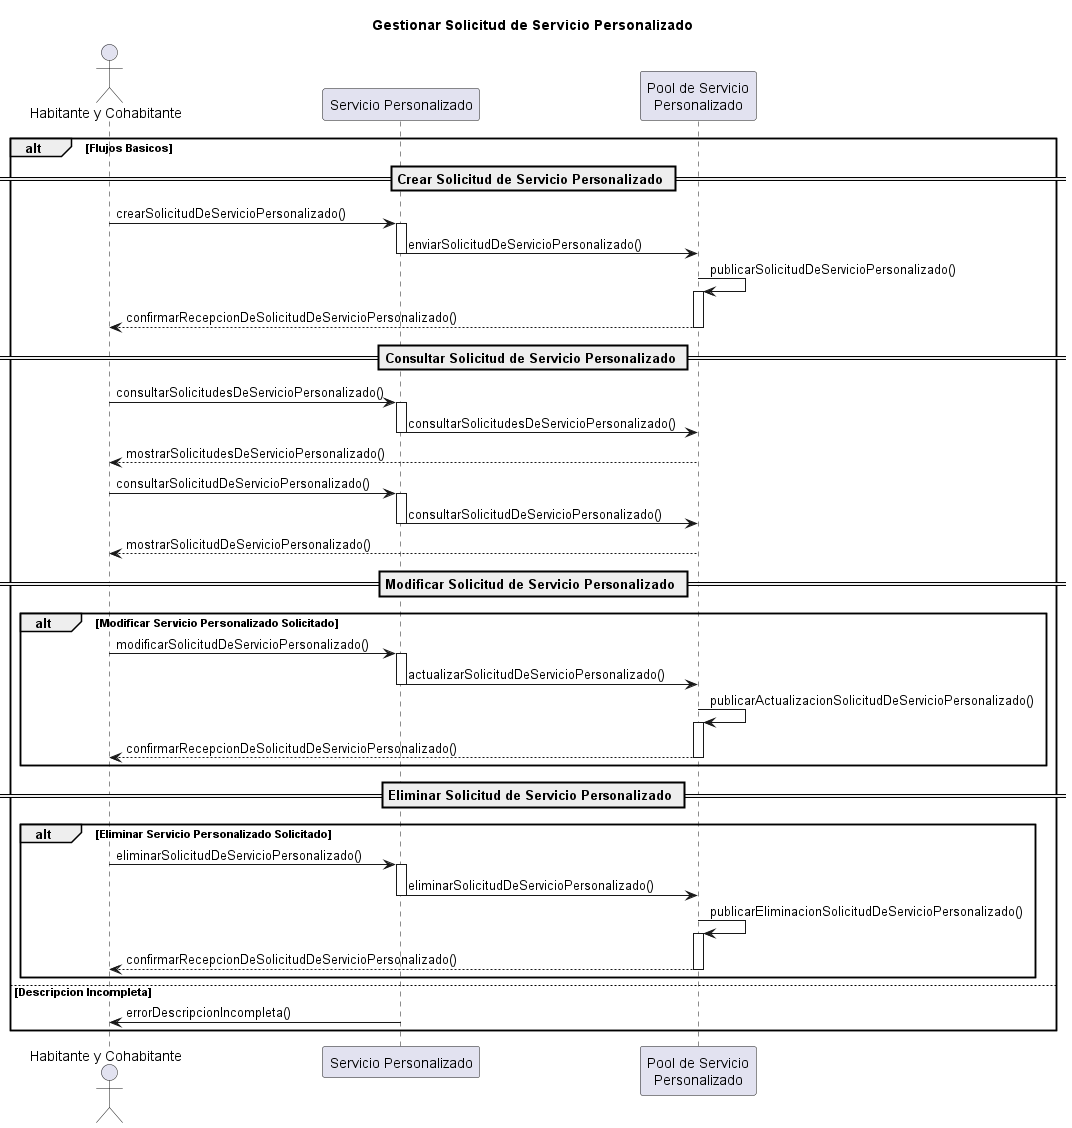

The diagram above was rendered by PlantUML. Its source (embedded in the PNG):
@startuml

title Gestionar Solicitud de Servicio Personalizado

actor "Habitante y Cohabitante" as Habitante

participant "Servicio Personalizado" as Servicio
participant "Pool de Servicio\nPersonalizado" as Pool

alt Flujos Basicos
' CREAR
    == Crear Solicitud de Servicio Personalizado ==
    Habitante -> Servicio : crearSolicitudDeServicioPersonalizado()
    activate Servicio
    Servicio -> Pool : enviarSolicitudDeServicioPersonalizado()
    deactivate Servicio
    Pool -> Pool : publicarSolicitudDeServicioPersonalizado()
    activate Pool
    Pool --> Habitante : confirmarRecepcionDeSolicitudDeServicioPersonalizado()
    deactivate Pool

    ' QUERY
    == Consultar Solicitud de Servicio Personalizado ==
    Habitante -> Servicio : consultarSolicitudesDeServicioPersonalizado()
    activate Servicio
    Servicio -> Pool : consultarSolicitudesDeServicioPersonalizado()
    deactivate Servicio
    Pool --> Habitante : mostrarSolicitudesDeServicioPersonalizado()
    deactivate Pool

    Habitante -> Servicio : consultarSolicitudDeServicioPersonalizado()
    activate Servicio
    Servicio -> Pool : consultarSolicitudDeServicioPersonalizado()
    deactivate Servicio
    Pool --> Habitante : mostrarSolicitudDeServicioPersonalizado()
    deactivate Pool



    ' CAMINOS ALTERNATIVO
    == Modificar Solicitud de Servicio Personalizado ==
    alt Modificar Servicio Personalizado Solicitado
        Habitante -> Servicio : modificarSolicitudDeServicioPersonalizado()
        activate Servicio
        Servicio -> Pool : actualizarSolicitudDeServicioPersonalizado()
        deactivate Servicio
        Pool -> Pool : publicarActualizacionSolicitudDeServicioPersonalizado()
        activate Pool
        Pool --> Habitante : confirmarRecepcionDeSolicitudDeServicioPersonalizado()
        deactivate Pool
    end

    == Eliminar Solicitud de Servicio Personalizado ==
    alt Eliminar Servicio Personalizado Solicitado
        Habitante -> Servicio : eliminarSolicitudDeServicioPersonalizado()
        activate Servicio
        Servicio -> Pool : eliminarSolicitudDeServicioPersonalizado()
        deactivate Servicio
        Pool -> Pool : publicarEliminacionSolicitudDeServicioPersonalizado()
        activate Pool
        Pool --> Habitante : confirmarRecepcionDeSolicitudDeServicioPersonalizado()
        deactivate Pool
    end
else Descripcion Incompleta
    Servicio -> Habitante : errorDescripcionIncompleta()
end


@enduml